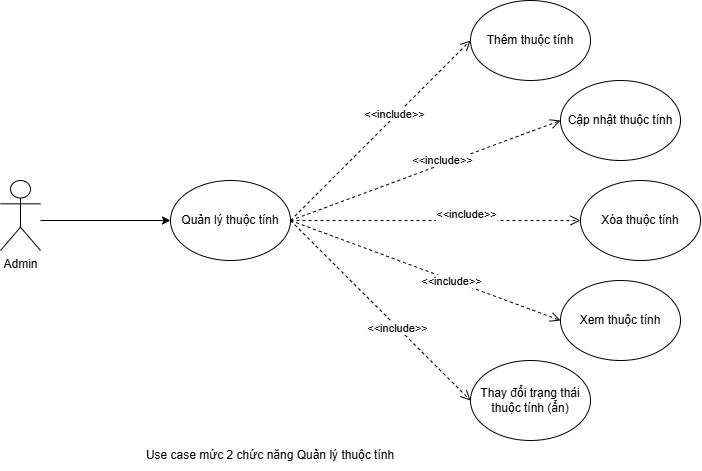

The diagram above was exported from draw.io. Its source (the exported page's mxGraphModel, read from the mxfile embedded in the PNG):
<mxGraphModel dx="2458" dy="1224" grid="1" gridSize="10" guides="1" tooltips="1" connect="1" arrows="1" fold="1" page="1" pageScale="1" pageWidth="3300" pageHeight="4681" math="0" shadow="0">
  <root>
    <mxCell id="0" />
    <mxCell id="1" parent="0" />
    <mxCell id="2" parent="1" style="shape=umlActor;verticalLabelPosition=bottom;verticalAlign=top;html=1;outlineConnect=0;" value="Admin" vertex="1">
      <mxGeometry height="70" width="40" x="970" y="1420" as="geometry" />
    </mxCell>
    <mxCell id="3" parent="1" style="ellipse;whiteSpace=wrap;html=1;" value="Quản lý thuộc tính" vertex="1">
      <mxGeometry height="80" width="120" x="1140" y="1420" as="geometry" />
    </mxCell>
    <mxCell id="4" parent="1" style="ellipse;whiteSpace=wrap;html=1;" value="Xóa thuộc tính" vertex="1">
      <mxGeometry height="80" width="120" x="1550" y="1420" as="geometry" />
    </mxCell>
    <mxCell id="5" parent="1" style="ellipse;whiteSpace=wrap;html=1;" value="Xem thuộc tính" vertex="1">
      <mxGeometry height="80" width="120" x="1530" y="1520" as="geometry" />
    </mxCell>
    <mxCell id="6" parent="1" style="ellipse;whiteSpace=wrap;html=1;" value="Thêm thuộc tính" vertex="1">
      <mxGeometry height="80" width="120" x="1440" y="1240" as="geometry" />
    </mxCell>
    <mxCell id="7" parent="1" style="ellipse;whiteSpace=wrap;html=1;" value="Thay đổi trạng thái thuộc tính (ẩn)" vertex="1">
      <mxGeometry height="80" width="120" x="1440" y="1600" as="geometry" />
    </mxCell>
    <mxCell id="8" edge="1" parent="1" source="3" style="html=1;verticalAlign=bottom;endArrow=open;dashed=1;endSize=8;curved=0;rounded=0;exitX=1;exitY=0.5;exitDx=0;exitDy=0;entryX=0;entryY=0.5;entryDx=0;entryDy=0;" target="6" value="&amp;lt;&amp;lt;include&amp;gt;&amp;gt;">
      <mxGeometry relative="1" x="0.1176" y="-5" as="geometry">
        <mxPoint as="offset" />
        <mxPoint x="1590" y="1550" as="sourcePoint" />
        <mxPoint x="1510" y="1550" as="targetPoint" />
      </mxGeometry>
    </mxCell>
    <mxCell id="9" edge="1" parent="1" source="3" style="html=1;verticalAlign=bottom;endArrow=open;dashed=1;endSize=8;curved=0;rounded=0;exitX=1;exitY=0.5;exitDx=0;exitDy=0;entryX=0;entryY=0.5;entryDx=0;entryDy=0;" target="4" value="&amp;lt;&amp;lt;include&amp;gt;&amp;gt;">
      <mxGeometry relative="1" x="0.2069" y="-3" as="geometry">
        <mxPoint as="offset" />
        <mxPoint x="1370" y="1470" as="sourcePoint" />
        <mxPoint x="1650" y="1230" as="targetPoint" />
      </mxGeometry>
    </mxCell>
    <mxCell id="10" edge="1" parent="1" source="3" style="html=1;verticalAlign=bottom;endArrow=open;dashed=1;endSize=8;curved=0;rounded=0;exitX=1;exitY=0.5;exitDx=0;exitDy=0;entryX=0;entryY=0.5;entryDx=0;entryDy=0;" target="5" value="&amp;lt;&amp;lt;include&amp;gt;&amp;gt;">
      <mxGeometry relative="1" x="0.2143" y="-10" as="geometry">
        <mxPoint as="offset" />
        <mxPoint x="1380" y="1480" as="sourcePoint" />
        <mxPoint x="1650" y="1350" as="targetPoint" />
      </mxGeometry>
    </mxCell>
    <mxCell id="11" edge="1" parent="1" source="3" style="html=1;verticalAlign=bottom;endArrow=open;dashed=1;endSize=8;curved=0;rounded=0;exitX=1;exitY=0.5;exitDx=0;exitDy=0;entryX=0;entryY=0.5;entryDx=0;entryDy=0;" target="7" value="&amp;lt;&amp;lt;include&amp;gt;&amp;gt;">
      <mxGeometry relative="1" x="0.2328" y="-7" as="geometry">
        <mxPoint as="offset" />
        <mxPoint x="1390" y="1490" as="sourcePoint" />
        <mxPoint x="1650" y="1470" as="targetPoint" />
      </mxGeometry>
    </mxCell>
    <mxCell id="12" edge="1" parent="1" style="endArrow=classic;html=1;rounded=0;entryX=0;entryY=0.5;entryDx=0;entryDy=0;" target="3" value="">
      <mxGeometry height="50" relative="1" width="50" as="geometry">
        <mxPoint x="1010" y="1460" as="sourcePoint" />
        <mxPoint x="1220" y="1430" as="targetPoint" />
      </mxGeometry>
    </mxCell>
    <mxCell id="13" parent="1" style="ellipse;whiteSpace=wrap;html=1;" value="Cập nhật thuộc tính" vertex="1">
      <mxGeometry height="80" width="120" x="1530" y="1320" as="geometry" />
    </mxCell>
    <mxCell id="14" edge="1" parent="1" source="3" style="html=1;verticalAlign=bottom;endArrow=open;dashed=1;endSize=8;curved=0;rounded=0;exitX=1;exitY=0.5;exitDx=0;exitDy=0;entryX=0;entryY=0.5;entryDx=0;entryDy=0;" target="13" value="&amp;lt;&amp;lt;include&amp;gt;&amp;gt;">
      <mxGeometry relative="1" x="0.1176" y="-5" as="geometry">
        <mxPoint as="offset" />
        <mxPoint x="1270" y="1470" as="sourcePoint" />
        <mxPoint x="1470" y="1260" as="targetPoint" />
      </mxGeometry>
    </mxCell>
    <mxCell id="15" parent="1" style="text;html=1;whiteSpace=wrap;strokeColor=none;fillColor=none;align=center;verticalAlign=middle;rounded=0;" value="Use case mức 2 chức năng Quản lý thuộc tính" vertex="1">
      <mxGeometry height="30" width="330" x="1075" y="1680" as="geometry" />
    </mxCell>
  </root>
</mxGraphModel>